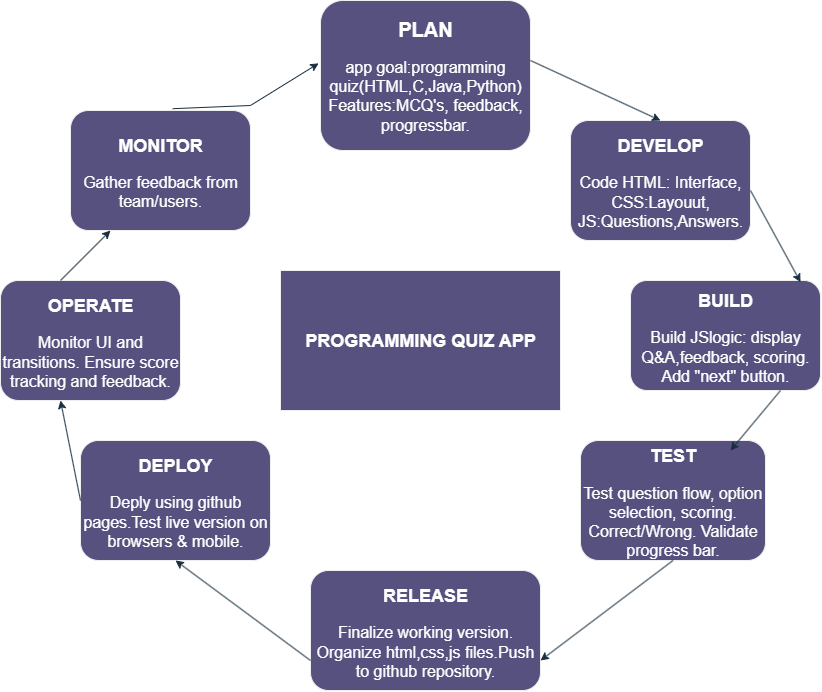

The diagram above was exported from draw.io. Its source (the exported page's mxGraphModel, read from the mxfile embedded in the PNG):
<mxGraphModel dx="3143" dy="2436" grid="1" gridSize="10" guides="1" tooltips="1" connect="1" arrows="1" fold="1" page="1" pageScale="1" pageWidth="827" pageHeight="1169" math="0" shadow="0">
  <root>
    <mxCell id="0" />
    <mxCell id="1" parent="0" />
    <mxCell id="nKa3HPyHwSb1dQIl_9zl-21" value="&lt;h4&gt;&lt;font style=&quot;font-size: 18px;&quot;&gt;MONITOR&lt;/font&gt;&lt;/h4&gt;&lt;p&gt;&lt;font size=&quot;3&quot; style=&quot;&quot;&gt;Gather feedback from team/users.&lt;/font&gt;&lt;/p&gt;" style="rounded=1;whiteSpace=wrap;html=1;labelBackgroundColor=none;fillColor=#56517E;strokeColor=#EEEEEE;fontColor=#FFFFFF;" vertex="1" parent="1">
      <mxGeometry x="30" y="70" width="180" height="120" as="geometry" />
    </mxCell>
    <mxCell id="nKa3HPyHwSb1dQIl_9zl-22" value="&lt;h4&gt;&lt;font style=&quot;font-size: 20px;&quot;&gt;PLAN&lt;/font&gt;&lt;/h4&gt;&lt;h4&gt;&lt;font size=&quot;3&quot;&gt;&lt;span style=&quot;font-weight: 400;&quot;&gt;app goal:programming quiz(HTML,C,Java,Python) Features:MCQ's, feedback, progressbar.&lt;/span&gt;&lt;/font&gt;&lt;/h4&gt;" style="rounded=1;whiteSpace=wrap;html=1;labelBackgroundColor=none;fillColor=#56517E;strokeColor=#EEEEEE;fontColor=#FFFFFF;" vertex="1" parent="1">
      <mxGeometry x="280" y="-40" width="210" height="150" as="geometry" />
    </mxCell>
    <mxCell id="nKa3HPyHwSb1dQIl_9zl-23" value="&lt;h4&gt;&lt;font style=&quot;font-size: 18px;&quot;&gt;DEVELOP&lt;/font&gt;&lt;/h4&gt;&lt;p&gt;&lt;font size=&quot;3&quot; style=&quot;&quot;&gt;Code HTML: Interface, CSS:Layouut, JS:Questions,Answers.&lt;/font&gt;&lt;/p&gt;" style="rounded=1;whiteSpace=wrap;html=1;labelBackgroundColor=none;fillColor=#56517E;strokeColor=#EEEEEE;fontColor=#FFFFFF;" vertex="1" parent="1">
      <mxGeometry x="530" y="80" width="180" height="120" as="geometry" />
    </mxCell>
    <mxCell id="nKa3HPyHwSb1dQIl_9zl-24" value="&lt;h4&gt;&lt;font style=&quot;font-size: 18px;&quot;&gt;BUILD&lt;/font&gt;&lt;/h4&gt;&lt;p&gt;&lt;font size=&quot;3&quot; style=&quot;&quot;&gt;Build JSlogic: display Q&amp;amp;A,feedback, scoring. Add &quot;next&quot; button.&lt;/font&gt;&lt;/p&gt;" style="rounded=1;whiteSpace=wrap;html=1;labelBackgroundColor=none;fillColor=#56517E;strokeColor=#EEEEEE;fontColor=#FFFFFF;" vertex="1" parent="1">
      <mxGeometry x="590" y="240" width="190" height="110" as="geometry" />
    </mxCell>
    <mxCell id="nKa3HPyHwSb1dQIl_9zl-25" value="&lt;h4&gt;&lt;font style=&quot;font-size: 18px;&quot;&gt;OPERATE&lt;/font&gt;&lt;/h4&gt;&lt;p&gt;&lt;font size=&quot;3&quot;&gt;Monitor UI and transitions. Ensure score tracking and feedback.&lt;/font&gt;&lt;/p&gt;" style="rounded=1;whiteSpace=wrap;html=1;labelBackgroundColor=none;fillColor=#56517E;strokeColor=#EEEEEE;fontColor=#FFFFFF;" vertex="1" parent="1">
      <mxGeometry x="-40" y="240" width="180" height="120" as="geometry" />
    </mxCell>
    <mxCell id="nKa3HPyHwSb1dQIl_9zl-26" value="&lt;h4&gt;&lt;font style=&quot;font-size: 18px;&quot;&gt;DEPLOY&lt;/font&gt;&lt;/h4&gt;&lt;p&gt;&lt;font size=&quot;3&quot; style=&quot;&quot;&gt;Deply using github pages.Test live version on browsers &amp;amp; mobile.&lt;/font&gt;&lt;/p&gt;" style="rounded=1;whiteSpace=wrap;html=1;labelBackgroundColor=none;fillColor=#56517E;strokeColor=#EEEEEE;fontColor=#FFFFFF;" vertex="1" parent="1">
      <mxGeometry x="40" y="400" width="190" height="120" as="geometry" />
    </mxCell>
    <mxCell id="nKa3HPyHwSb1dQIl_9zl-27" value="&lt;h4&gt;&lt;font style=&quot;font-size: 18px;&quot;&gt;RELEASE&lt;/font&gt;&lt;/h4&gt;&lt;p&gt;&lt;font size=&quot;3&quot; style=&quot;&quot;&gt;Finalize working version. Organize html,css,js files.Push to github repository.&lt;/font&gt;&lt;/p&gt;" style="rounded=1;whiteSpace=wrap;html=1;labelBackgroundColor=none;fillColor=#56517E;strokeColor=#EEEEEE;fontColor=#FFFFFF;" vertex="1" parent="1">
      <mxGeometry x="270" y="530" width="230" height="120" as="geometry" />
    </mxCell>
    <mxCell id="nKa3HPyHwSb1dQIl_9zl-28" value="&lt;h4&gt;&lt;font style=&quot;font-size: 18px;&quot;&gt;TEST&lt;/font&gt;&lt;/h4&gt;&lt;p&gt;&lt;font size=&quot;3&quot;&gt;Test question flow, option selection, scoring. Correct/Wrong. Validate progress bar.&lt;/font&gt;&lt;/p&gt;" style="rounded=1;whiteSpace=wrap;html=1;labelBackgroundColor=none;fillColor=#56517E;strokeColor=#EEEEEE;fontColor=#FFFFFF;" vertex="1" parent="1">
      <mxGeometry x="540" y="400" width="185" height="120" as="geometry" />
    </mxCell>
    <mxCell id="nKa3HPyHwSb1dQIl_9zl-47" value="" style="endArrow=classic;html=1;rounded=0;entryX=-0.009;entryY=0.419;entryDx=0;entryDy=0;entryPerimeter=0;exitX=0.568;exitY=-0.015;exitDx=0;exitDy=0;exitPerimeter=0;labelBackgroundColor=none;strokeColor=#182E3E;fontColor=default;" edge="1" parent="1" source="nKa3HPyHwSb1dQIl_9zl-21" target="nKa3HPyHwSb1dQIl_9zl-22">
      <mxGeometry width="50" height="50" relative="1" as="geometry">
        <mxPoint x="190" y="85" as="sourcePoint" />
        <mxPoint x="240" y="35" as="targetPoint" />
        <Array as="points">
          <mxPoint x="210" y="65" />
        </Array>
      </mxGeometry>
    </mxCell>
    <mxCell id="nKa3HPyHwSb1dQIl_9zl-49" value="" style="endArrow=classic;html=1;rounded=0;entryX=0.5;entryY=0;entryDx=0;entryDy=0;labelBackgroundColor=none;strokeColor=#182E3E;fontColor=default;" edge="1" parent="1" target="nKa3HPyHwSb1dQIl_9zl-23">
      <mxGeometry width="50" height="50" relative="1" as="geometry">
        <mxPoint x="490" y="20" as="sourcePoint" />
        <mxPoint x="570" y="40" as="targetPoint" />
      </mxGeometry>
    </mxCell>
    <mxCell id="nKa3HPyHwSb1dQIl_9zl-52" value="" style="endArrow=classic;html=1;rounded=0;exitX=0.5;exitY=1;exitDx=0;exitDy=0;entryX=1;entryY=0.75;entryDx=0;entryDy=0;labelBackgroundColor=none;strokeColor=#182E3E;fontColor=default;" edge="1" parent="1" source="nKa3HPyHwSb1dQIl_9zl-28" target="nKa3HPyHwSb1dQIl_9zl-27">
      <mxGeometry width="50" height="50" relative="1" as="geometry">
        <mxPoint x="550" y="520" as="sourcePoint" />
        <mxPoint x="500" y="580" as="targetPoint" />
      </mxGeometry>
    </mxCell>
    <mxCell id="nKa3HPyHwSb1dQIl_9zl-54" value="" style="endArrow=classic;html=1;rounded=0;exitX=0;exitY=0.5;exitDx=0;exitDy=0;labelBackgroundColor=none;strokeColor=#182E3E;fontColor=default;" edge="1" parent="1" source="nKa3HPyHwSb1dQIl_9zl-26">
      <mxGeometry width="50" height="50" relative="1" as="geometry">
        <mxPoint x="60" y="440" as="sourcePoint" />
        <mxPoint x="20" y="360" as="targetPoint" />
      </mxGeometry>
    </mxCell>
    <mxCell id="nKa3HPyHwSb1dQIl_9zl-55" value="" style="endArrow=classic;html=1;rounded=0;labelBackgroundColor=none;strokeColor=#182E3E;fontColor=default;" edge="1" parent="1">
      <mxGeometry width="50" height="50" relative="1" as="geometry">
        <mxPoint x="740" y="350" as="sourcePoint" />
        <mxPoint x="690" y="410" as="targetPoint" />
      </mxGeometry>
    </mxCell>
    <mxCell id="nKa3HPyHwSb1dQIl_9zl-56" value="" style="endArrow=classic;html=1;rounded=0;entryX=0.895;entryY=0.015;entryDx=0;entryDy=0;entryPerimeter=0;labelBackgroundColor=none;strokeColor=#182E3E;fontColor=default;" edge="1" parent="1" target="nKa3HPyHwSb1dQIl_9zl-24">
      <mxGeometry width="50" height="50" relative="1" as="geometry">
        <mxPoint x="710" y="150" as="sourcePoint" />
        <mxPoint x="730" y="230" as="targetPoint" />
      </mxGeometry>
    </mxCell>
    <mxCell id="nKa3HPyHwSb1dQIl_9zl-57" value="" style="endArrow=classic;html=1;rounded=0;labelBackgroundColor=none;strokeColor=#182E3E;fontColor=default;" edge="1" parent="1">
      <mxGeometry width="50" height="50" relative="1" as="geometry">
        <mxPoint x="20" y="240" as="sourcePoint" />
        <mxPoint x="70" y="190" as="targetPoint" />
      </mxGeometry>
    </mxCell>
    <mxCell id="nKa3HPyHwSb1dQIl_9zl-58" value="" style="endArrow=classic;html=1;rounded=0;entryX=0.5;entryY=1;entryDx=0;entryDy=0;exitX=0;exitY=0.75;exitDx=0;exitDy=0;labelBackgroundColor=none;strokeColor=#182E3E;fontColor=default;" edge="1" parent="1" source="nKa3HPyHwSb1dQIl_9zl-27" target="nKa3HPyHwSb1dQIl_9zl-26">
      <mxGeometry width="50" height="50" relative="1" as="geometry">
        <mxPoint x="420" y="360" as="sourcePoint" />
        <mxPoint x="470" y="310" as="targetPoint" />
      </mxGeometry>
    </mxCell>
    <mxCell id="nKa3HPyHwSb1dQIl_9zl-59" value="&lt;h2&gt;PROGRAMMING QUIZ APP&lt;/h2&gt;" style="rounded=0;whiteSpace=wrap;html=1;labelBackgroundColor=none;fillColor=#56517E;strokeColor=#EEEEEE;fontColor=#FFFFFF;" vertex="1" parent="1">
      <mxGeometry x="240" y="230" width="280" height="140" as="geometry" />
    </mxCell>
  </root>
</mxGraphModel>